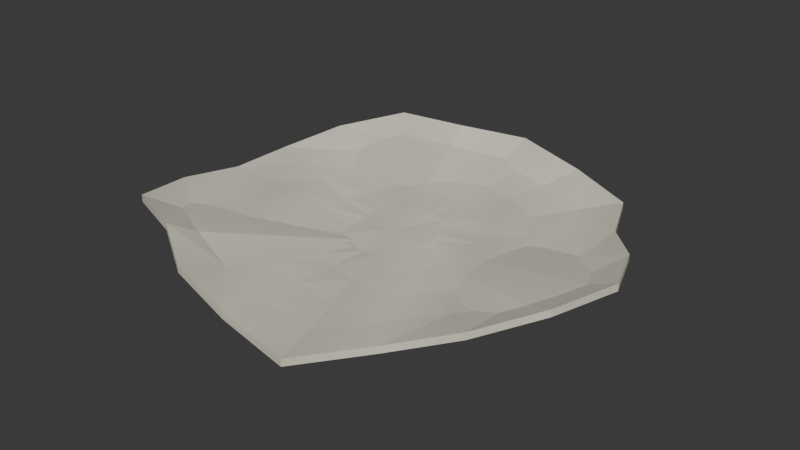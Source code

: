 # Source: triassic-salt-crust-2.blend  (saved by Blender 5.2.44; exported with 4.5.12 LTS)
import bpy
from mathutils import Matrix  # noqa: F401  (used for matrix-valued properties, if any)

bpy.ops.wm.read_factory_settings(use_empty=True)
scene = bpy.context.scene
scene.name = 'Scene'

# ---- materials (node trees are filled in below, after node groups)
mat_triassic_salt_crust_2_pigment = bpy.data.materials.new('triassic-salt-crust-2 pigment')

# ---- material node trees
mat_triassic_salt_crust_2_pigment.use_nodes = True; mat_triassic_salt_crust_2_pigment.node_tree.nodes.clear()
_N = mat_triassic_salt_crust_2_pigment.node_tree.nodes; _L = mat_triassic_salt_crust_2_pigment.node_tree.links
n0 = _N.new('ShaderNodeBsdfPrincipled'); n0.name = 'Principled BSDF'; n0.location = (-200, 100)
n0.inputs[2].default_value = 0.88
n0.inputs[10].default_value = 0.005
n1 = _N.new('ShaderNodeOutputMaterial'); n1.name = 'Material Output'; n1.location = (200, 100)
n2 = _N.new('ShaderNodeVertexColor'); n2.name = 'Color Attribute'; n2.location = (0, 0)
n2.layer_name = 'Color'
_L.new(n0.outputs[0], n1.inputs[0])
_L.new(n2.outputs[0], n0.inputs[0])
n1.is_active_output = True

# ---- world
world_studio = bpy.data.worlds.new('Studio'); scene.world = world_studio
world_studio.use_nodes = True; world_studio.node_tree.nodes.clear()
_N = world_studio.node_tree.nodes; _L = world_studio.node_tree.links
n0 = _N.new('ShaderNodeBackground'); n0.name = 'Background'; n0.location = (-200, 100)
n0.inputs[0].default_value = (0.05, 0.05, 0.05, 1.0)
n1 = _N.new('ShaderNodeOutputWorld'); n1.name = 'World Output'; n1.location = (200, 100)
_L.new(n0.outputs[0], n1.inputs[0])
n1.is_active_output = True

# ---- meshes
me_triassic_salt_crust_2 = bpy.data.meshes.new('triassic-salt-crust-2')
me_triassic_salt_crust_2.from_pydata([(-0.02251, 0.005897, 0.027), (0.08295, 0.005897, 0.03829), (0.07125, 0.03514, 0.03897), (0.05231, 0.05808, 0.03902), (0.0394, 0.0877, 0.03896), (0.009049, 0.09914, 0.03855), (-0.02251, 0.1029, 0.03691), (-0.0507, 0.08918, 0.0333), (-0.08442, 0.0877, 0.02795), (-0.1062, 0.06424, 0.02231), (-0.1163, 0.03514, 0.01805), (-0.1171, 0.005897, 0.01583), (-0.119, -0.02419, 0.01516), (-0.1095, -0.05477, 0.0151), (-0.07816, -0.06763, 0.01516), (-0.05275, -0.08346, 0.01558), (-0.02251, -0.08914, 0.01721), (0.01111, -0.09342, 0.02082), (0.03314, -0.06763, 0.02617), (0.05564, -0.04861, 0.03181), (0.07394, -0.02419, 0.03608), (0.1884, 0.005897, 0.0348), (0.165, 0.06439, 0.03051), (0.1271, 0.1103, 0.02808), (0.1013, 0.1695, 0.02877), (0.04061, 0.1924, 0.03248), (-0.02251, 0.1998, 0.03678), (-0.07888, 0.1725, 0.03673), (-0.1463, 0.1695, 0.02986), (-0.1898, 0.1226, 0.02136), (-0.21, 0.06439, 0.01835), (-0.2116, 0.005897, 0.02117), (-0.2154, -0.05427, 0.02546), (-0.1965, -0.1154, 0.02789), (-0.1338, -0.1412, 0.0272), (-0.083, -0.1728, 0.0235), (-0.02251, -0.1842, 0.01919), (0.04472, -0.1927, 0.01924), (0.08878, -0.1412, 0.02611), (0.1338, -0.1031, 0.03462), (0.1704, -0.05427, 0.03763), (0.2939, 0.005897, 0.03305), (0.2588, 0.09363, 0.02727), (0.202, 0.1625, 0.02326), (0.1632, 0.2513, 0.02215), (0.07217, 0.2856, 0.02607), (-0.02251, 0.2968, 0.03524), (-0.1071, 0.2557, 0.04198), (-0.2082, 0.2513, 0.03627), (-0.2735, 0.1809, 0.02589), (-0.3038, 0.09363, 0.02501), (-0.3061, 0.005897, 0.03093), (-0.3119, -0.08436, 0.03671), (-0.2834, -0.1761, 0.04072), (-0.1894, -0.2147, 0.04183), (-0.1132, -0.2622, 0.0379), (-0.02251, -0.2792, 0.02874), (0.07834, -0.2921, 0.022), (0.1444, -0.2147, 0.02771), (0.2119, -0.1576, 0.03809), (0.2668, -0.08436, 0.03897), (0.3993, 0.005897, 0.05151), (0.3525, 0.1229, 0.0438), (0.2768, 0.2146, 0.03361), (0.2251, 0.3331, 0.02891), (0.1037, 0.3789, 0.0337), (-0.02251, 0.3937, 0.04621), (-0.1353, 0.339, 0.0579), (-0.2702, 0.3331, 0.05311), (-0.3571, 0.2393, 0.03829), (-0.3975, 0.1229, 0.03223), (-0.4007, 0.005897, 0.03403), (-0.4083, -0.1144, 0.04174), (-0.3704, -0.2368, 0.05193), (-0.2451, -0.2882, 0.05663), (-0.1435, -0.3515, 0.05184), (-0.02251, -0.3743, 0.03933), (0.112, -0.3914, 0.02764), (0.2001, -0.2882, 0.03243), (0.2901, -0.2121, 0.04725), (0.3633, -0.1144, 0.05331), (0.5048, 0.005897, 0.09414), (0.4463, 0.1521, 0.07173), (0.3516, 0.2668, 0.04418), (0.287, 0.4149, 0.03421), (0.1353, 0.4721, 0.05003), (-0.02251, 0.4907, 0.07861), (-0.1634, 0.4223, 0.09638), (-0.3321, 0.4149, 0.08869), (-0.4408, 0.2976, 0.06188), (-0.4913, 0.1521, 0.03806), (-0.4952, 0.005897, 0.03686), (-0.5048, -0.1445, 0.05927), (-0.4574, -0.2974, 0.08682), (-0.3007, -0.3617, 0.09679), (-0.1737, -0.4409, 0.08097), (-0.02251, -0.4693, 0.05239), (0.1456, -0.4907, 0.03462), (0.2557, -0.3617, 0.04231), (0.3683, -0.2667, 0.06912), (0.4597, -0.1445, 0.09294), (0.5048, 0.005897, 0.07814), (0.4463, 0.1521, 0.05573), (0.3516, 0.2668, 0.02818), (0.287, 0.4149, 0.01821), (0.1353, 0.4721, 0.03403), (-0.02251, 0.4907, 0.06261), (-0.1634, 0.4223, 0.08038), (-0.3321, 0.4149, 0.07269), (-0.4408, 0.2976, 0.04588), (-0.4913, 0.1521, 0.02206), (-0.4952, 0.005897, 0.02086), (-0.5048, -0.1445, 0.04327), (-0.4574, -0.2974, 0.07082), (-0.3007, -0.3617, 0.08079), (-0.1737, -0.4409, 0.06497), (-0.02251, -0.4693, 0.03639), (0.1456, -0.4907, 0.01862), (0.2557, -0.3617, 0.02631), (0.3683, -0.2667, 0.05312), (0.4597, -0.1445, 0.07694), (-0.02251, 0.005897, 0.0)], [], [(0, 1, 2), (0, 2, 3), (0, 3, 4), (0, 4, 5), (0, 5, 6), (0, 6, 7), (0, 7, 8), (0, 8, 9), (0, 9, 10), (0, 10, 11), (0, 11, 12), (0, 12, 13), (0, 13, 14), (0, 14, 15), (0, 15, 16), (0, 16, 17), (0, 17, 18), (0, 18, 19), (0, 19, 20), (0, 20, 1), (1, 22, 2), (2, 23, 3), (23, 4, 3), (4, 25, 5), (5, 26, 6), (6, 27, 7), (27, 8, 7), (8, 29, 9), (9, 30, 10), (10, 31, 11), (31, 12, 11), (32, 13, 12), (13, 34, 14), (34, 15, 14), (35, 16, 15), (36, 17, 16), (17, 38, 18), (38, 19, 18), (39, 20, 19), (40, 1, 20), (21, 42, 22), (22, 43, 23), (43, 24, 23), (24, 45, 25), (25, 46, 26), (26, 47, 27), (47, 28, 27), (28, 49, 29), (29, 50, 30), (30, 51, 31), (51, 32, 31), (52, 33, 32), (33, 54, 34), (54, 35, 34), (55, 36, 35), (56, 37, 36), (37, 58, 38), (58, 39, 38), (59, 40, 39), (60, 21, 40), (41, 62, 42), (42, 63, 43), (63, 44, 43), (44, 65, 45), (45, 66, 46), (46, 67, 47), (67, 48, 47), (48, 69, 49), (49, 70, 50), (50, 71, 51), (71, 52, 51), (72, 53, 52), (53, 74, 54), (74, 55, 54), (75, 56, 55), (76, 57, 56), (57, 78, 58), (78, 59, 58), (79, 60, 59), (80, 41, 60), (61, 82, 62), (62, 83, 63), (83, 64, 63), (64, 85, 65), (65, 86, 66), (66, 87, 67), (87, 68, 67), (68, 89, 69), (69, 90, 70), (70, 91, 71), (91, 72, 71), (92, 73, 72), (73, 94, 74), (94, 75, 74), (75, 96, 76), (96, 77, 76), (77, 98, 78), (98, 79, 78), (99, 80, 79), (100, 61, 80), (101, 82, 81), (102, 83, 82), (103, 84, 83), (84, 105, 85), (85, 106, 86), (86, 107, 87), (107, 88, 87), (108, 89, 88), (109, 90, 89), (110, 91, 90), (91, 112, 92), (92, 113, 93), (93, 114, 94), (114, 95, 94), (115, 96, 95), (116, 97, 96), (97, 118, 98), (98, 119, 99), (99, 120, 100), (100, 101, 81), (121, 102, 101), (121, 103, 102), (121, 104, 103), (121, 105, 104), (121, 106, 105), (121, 107, 106), (121, 108, 107), (121, 109, 108), (121, 110, 109), (121, 111, 110), (121, 112, 111), (121, 113, 112), (121, 114, 113), (121, 115, 114), (121, 116, 115), (121, 117, 116), (121, 118, 117), (121, 119, 118), (121, 120, 119), (121, 101, 120), (1, 21, 22), (2, 22, 23), (23, 24, 4), (4, 24, 25), (5, 25, 26), (6, 26, 27), (27, 28, 8), (8, 28, 29), (9, 29, 30), (10, 30, 31), (31, 32, 12), (32, 33, 13), (13, 33, 34), (34, 35, 15), (35, 36, 16), (36, 37, 17), (17, 37, 38), (38, 39, 19), (39, 40, 20), (40, 21, 1), (21, 41, 42), (22, 42, 43), (43, 44, 24), (24, 44, 45), (25, 45, 46), (26, 46, 47), (47, 48, 28), (28, 48, 49), (29, 49, 50), (30, 50, 51), (51, 52, 32), (52, 53, 33), (33, 53, 54), (54, 55, 35), (55, 56, 36), (56, 57, 37), (37, 57, 58), (58, 59, 39), (59, 60, 40), (60, 41, 21), (41, 61, 62), (42, 62, 63), (63, 64, 44), (44, 64, 65), (45, 65, 66), (46, 66, 67), (67, 68, 48), (48, 68, 69), (49, 69, 70), (50, 70, 71), (71, 72, 52), (72, 73, 53), (53, 73, 74), (74, 75, 55), (75, 76, 56), (76, 77, 57), (57, 77, 78), (78, 79, 59), (79, 80, 60), (80, 61, 41), (61, 81, 82), (62, 82, 83), (83, 84, 64), (64, 84, 85), (65, 85, 86), (66, 86, 87), (87, 88, 68), (68, 88, 89), (69, 89, 90), (70, 90, 91), (91, 92, 72), (92, 93, 73), (73, 93, 94), (94, 95, 75), (75, 95, 96), (96, 97, 77), (77, 97, 98), (98, 99, 79), (99, 100, 80), (100, 81, 61), (101, 102, 82), (102, 103, 83), (103, 104, 84), (84, 104, 105), (85, 105, 106), (86, 106, 107), (107, 108, 88), (108, 109, 89), (109, 110, 90), (110, 111, 91), (91, 111, 112), (92, 112, 113), (93, 113, 114), (114, 115, 95), (115, 116, 96), (116, 117, 97), (97, 117, 118), (98, 118, 119), (99, 119, 120), (100, 120, 101)])
_ca = me_triassic_salt_crust_2.color_attributes.new('Color', 'FLOAT_COLOR', 'POINT')
_ca.data.foreach_set('color', [0.7167, 0.6767, 0.5567, 1.0, 0.7849, 0.7449, 0.6249, 1.0, 0.7463, 0.7063, 0.5863, 1.0, 0.7553, 0.7153, 0.5953, 1.0, 0.771, 0.731, 0.611, 1.0, 0.7722, 0.7322, 0.6122, 1.0, 0.7442, 0.7042, 0.5842, 1.0, 0.7257, 0.6857, 0.5657, 1.0, 0.7095, 0.6695, 0.5495, 1.0, 0.7079, 0.6679, 0.5479, 1.0, 0.7052, 0.6652, 0.5452, 1.0, 0.7241, 0.6841, 0.5641, 1.0, 0.7316, 0.6916, 0.5716, 1.0, 0.7204, 0.6804, 0.5604, 1.0, 0.7009, 0.6609, 0.5409, 1.0, 0.7211, 0.6811, 0.5611, 1.0, 0.7081, 0.6681, 0.5481, 1.0, 0.6988, 0.6588, 0.5388, 1.0, 0.7201, 0.6801, 0.5601, 1.0, 0.7694, 0.7294, 0.6094, 1.0, 0.7646, 0.7246, 0.6046, 1.0, 0.696, 0.656, 0.536, 1.0, 0.6846, 0.6446, 0.5246, 1.0, 0.7189, 0.6789, 0.5589, 1.0, 0.6841, 0.6441, 0.5241, 1.0, 0.742, 0.702, 0.582, 1.0, 0.7648, 0.7248, 0.6048, 1.0, 0.7499, 0.7099, 0.5899, 1.0, 0.7017, 0.6617, 0.5417, 1.0, 0.731, 0.691, 0.571, 1.0, 0.7674, 0.7274, 0.6074, 1.0, 0.7829, 0.7429, 0.6229, 1.0, 0.7638, 0.7238, 0.6038, 1.0, 0.7638, 0.7238, 0.6038, 1.0, 0.7636, 0.7236, 0.6036, 1.0, 0.7515, 0.7115, 0.5915, 1.0, 0.6903, 0.6503, 0.5303, 1.0, 0.6995, 0.6595, 0.5395, 1.0, 0.7319, 0.6919, 0.5719, 1.0, 0.7555, 0.7155, 0.5955, 1.0, 0.7292, 0.6892, 0.5692, 1.0, 0.7538, 0.7138, 0.5938, 1.0, 0.7629, 0.7229, 0.6029, 1.0, 0.7314, 0.6914, 0.5714, 1.0, 0.7327, 0.6927, 0.5727, 1.0, 0.6834, 0.6434, 0.5234, 1.0, 0.7516, 0.7116, 0.5916, 1.0, 0.7453, 0.7053, 0.5853, 1.0, 0.6965, 0.6565, 0.5365, 1.0, 0.7574, 0.7174, 0.5974, 1.0, 0.7734, 0.7334, 0.6134, 1.0, 0.7019, 0.6619, 0.5419, 1.0, 0.6921, 0.6521, 0.5321, 1.0, 0.7051, 0.6651, 0.5451, 1.0, 0.7113, 0.6713, 0.5513, 1.0, 0.7732, 0.7332, 0.6132, 1.0, 0.7614, 0.7214, 0.6014, 1.0, 0.6997, 0.6597, 0.5397, 1.0, 0.7592, 0.7192, 0.5992, 1.0, 0.7485, 0.7085, 0.5885, 1.0, 0.6988, 0.6588, 0.5388, 1.0, 0.7515, 0.7115, 0.5915, 1.0, 0.7656, 0.7256, 0.6056, 1.0, 0.7802, 0.7402, 0.6202, 1.0, 0.7622, 0.7222, 0.6022, 1.0, 0.7416, 0.7016, 0.5816, 1.0, 0.6966, 0.6566, 0.5366, 1.0, 0.7398, 0.6998, 0.5798, 1.0, 0.7015, 0.6615, 0.5415, 1.0, 0.7847, 0.7447, 0.6247, 1.0, 0.7231, 0.6831, 0.5631, 1.0, 0.6991, 0.6591, 0.5391, 1.0, 0.7563, 0.7163, 0.5963, 1.0, 0.7535, 0.7135, 0.5935, 1.0, 0.7075, 0.6675, 0.5475, 1.0, 0.7025, 0.6625, 0.5425, 1.0, 0.7552, 0.7152, 0.5952, 1.0, 0.7012, 0.6612, 0.5412, 1.0, 0.7841, 0.7441, 0.6241, 1.0, 0.6866, 0.6466, 0.5266, 1.0, 0.7501, 0.7101, 0.5901, 1.0, 0.7188, 0.6788, 0.5588, 1.0, 0.7182, 0.6782, 0.5582, 1.0, 0.6887, 0.6487, 0.5287, 1.0, 0.6993, 0.6593, 0.5393, 1.0, 0.7481, 0.7081, 0.5881, 1.0, 0.6819, 0.6419, 0.5219, 1.0, 0.7653, 0.7253, 0.6053, 1.0, 0.7266, 0.6866, 0.5666, 1.0, 0.7356, 0.6956, 0.5756, 1.0, 0.7376, 0.6976, 0.5776, 1.0, 0.762, 0.722, 0.602, 1.0, 0.7213, 0.6813, 0.5613, 1.0, 0.6883, 0.6483, 0.5283, 1.0, 0.781, 0.741, 0.621, 1.0, 0.6878, 0.6478, 0.5278, 1.0, 0.7498, 0.7098, 0.5898, 1.0, 0.681, 0.641, 0.521, 1.0, 0.7887, 0.7487, 0.6287, 1.0, 0.709, 0.669, 0.549, 1.0, 0.748, 0.708, 0.588, 1.0, 0.7172, 0.6772, 0.5572, 1.0, 0.7091, 0.6691, 0.5491, 1.0, 0.6973, 0.6573, 0.5373, 1.0, 0.7099, 0.6699, 0.5499, 1.0, 0.7411, 0.7011, 0.5811, 1.0, 0.6912, 0.6512, 0.5312, 1.0, 0.7667, 0.7267, 0.6067, 1.0, 0.7236, 0.6836, 0.5636, 1.0, 0.7316, 0.6916, 0.5716, 1.0, 0.7427, 0.7027, 0.5827, 1.0, 0.7556, 0.7156, 0.5956, 1.0, 0.7236, 0.6836, 0.5636, 1.0, 0.6948, 0.6548, 0.5348, 1.0, 0.7855, 0.7455, 0.6255, 1.0, 0.6962, 0.6562, 0.5362, 1.0, 0.7497, 0.7097, 0.5897, 1.0, 0.685, 0.645, 0.525, 1.0, 0.7851, 0.7451, 0.6251, 1.0, 0.7046, 0.6646, 0.5446, 1.0, 0.7569, 0.7169, 0.5969, 1.0, 0.7044, 0.6644, 0.5444, 1.0])
me_triassic_salt_crust_2.materials.append(mat_triassic_salt_crust_2_pigment)
me_triassic_salt_crust_2.update()

# ---- objects
ob_triassic_salt_crust_2 = bpy.data.objects.new('triassic-salt-crust-2', me_triassic_salt_crust_2)

# ---- transforms, parenting, visibility, modifiers, constraints
ob_triassic_salt_crust_2.location = (0.0, 0.0, 0.0)

# ---- collection membership
scene.collection.objects.link(ob_triassic_salt_crust_2)

# ---- scene / render settings (as saved in the file)
scene.frame_start = 1; scene.frame_end = 250; scene.frame_set(1)
scene.render.engine = 'BLENDER_EEVEE_NEXT'
scene.render.bake_bias = 0.0
scene.render.bake_samples = 0
scene.render.compositor_device = 'GPU'
scene.eevee.use_volume_custom_range = False
scene.eevee.fast_gi_thickness_near = 0.1
scene.eevee.fast_gi_thickness_far = 0.0
scene.eevee.ray_tracing_options.screen_trace_thickness = 0.1
bpy.context.view_layer.update()

# ---- added for rendering (the .blend has no active camera and no usable light): camera, sun
cam_auto = bpy.data.cameras.new('AutoCamera')
cam_auto.lens = 50.0
cam_auto.sensor_width = 36.0
cam_auto.clip_end = 1000.0
ob_auto_camera = bpy.data.objects.new('AutoCamera', cam_auto)
scene.collection.objects.link(ob_auto_camera)
ob_auto_camera.location = (1.30576, -1.56691, 1.093)
ob_auto_camera.rotation_euler = (1.09748, -7.21219e-08, 0.694738)
scene.camera = ob_auto_camera
light_auto_sun = bpy.data.lights.new('AutoSun', 'SUN')
light_auto_sun.energy = 3.0
light_auto_sun.angle = 0.0523599
ob_auto_sun = bpy.data.objects.new('AutoSun', light_auto_sun)
scene.collection.objects.link(ob_auto_sun)
ob_auto_sun.rotation_euler = (0.872665, 0.174533, 0.523599)
bpy.context.view_layer.update()
